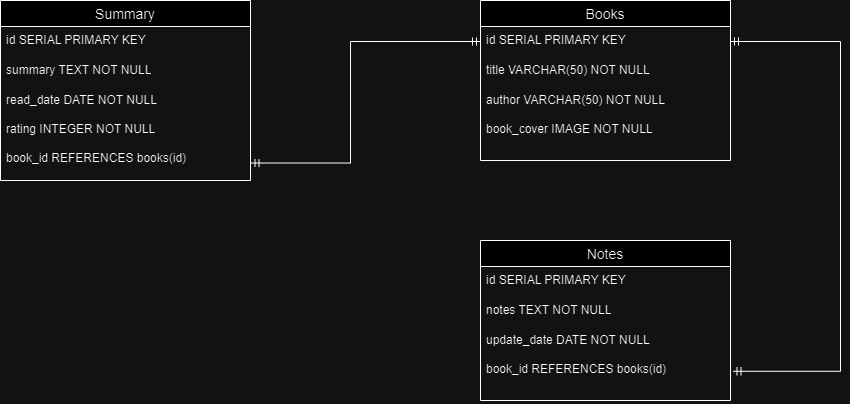

The diagram above was exported from draw.io. Its source (the exported page's mxGraphModel, read from the mxfile embedded in the PNG):
<mxGraphModel dx="2140" dy="534" grid="1" gridSize="10" guides="1" tooltips="1" connect="1" arrows="1" fold="1" page="1" pageScale="1" pageWidth="850" pageHeight="1100" math="0" shadow="0">
  <root>
    <mxCell id="0" />
    <mxCell id="1" parent="0" />
    <mxCell id="2jqPhz9F4TYEb8cGc8V8-2" value="Books" style="swimlane;fontStyle=0;childLayout=stackLayout;horizontal=1;startSize=26;horizontalStack=0;resizeParent=1;resizeParentMax=0;resizeLast=0;collapsible=1;marginBottom=0;align=center;fontSize=14;" parent="1" vertex="1">
      <mxGeometry x="160" y="80" width="250" height="160" as="geometry" />
    </mxCell>
    <mxCell id="2jqPhz9F4TYEb8cGc8V8-3" value="id SERIAL PRIMARY KEY" style="text;strokeColor=none;fillColor=none;spacingLeft=4;spacingRight=4;overflow=hidden;rotatable=0;points=[[0,0.5],[1,0.5]];portConstraint=eastwest;fontSize=12;whiteSpace=wrap;html=1;" parent="2jqPhz9F4TYEb8cGc8V8-2" vertex="1">
      <mxGeometry y="26" width="250" height="30" as="geometry" />
    </mxCell>
    <mxCell id="2jqPhz9F4TYEb8cGc8V8-4" value="title VARCHAR(50) NOT NULL" style="text;strokeColor=none;fillColor=none;spacingLeft=4;spacingRight=4;overflow=hidden;rotatable=0;points=[[0,0.5],[1,0.5]];portConstraint=eastwest;fontSize=12;whiteSpace=wrap;html=1;" parent="2jqPhz9F4TYEb8cGc8V8-2" vertex="1">
      <mxGeometry y="56" width="250" height="30" as="geometry" />
    </mxCell>
    <mxCell id="2jqPhz9F4TYEb8cGc8V8-5" value="author VARCHAR(50) NOT NULL&lt;br&gt;&lt;br&gt;book_cover IMAGE NOT NULL" style="text;strokeColor=none;fillColor=none;spacingLeft=4;spacingRight=4;overflow=hidden;rotatable=0;points=[[0,0.5],[1,0.5]];portConstraint=eastwest;fontSize=12;whiteSpace=wrap;html=1;" parent="2jqPhz9F4TYEb8cGc8V8-2" vertex="1">
      <mxGeometry y="86" width="250" height="74" as="geometry" />
    </mxCell>
    <mxCell id="2jqPhz9F4TYEb8cGc8V8-6" value="Notes" style="swimlane;fontStyle=0;childLayout=stackLayout;horizontal=1;startSize=26;horizontalStack=0;resizeParent=1;resizeParentMax=0;resizeLast=0;collapsible=1;marginBottom=0;align=center;fontSize=14;" parent="1" vertex="1">
      <mxGeometry x="160" y="320" width="250" height="160" as="geometry" />
    </mxCell>
    <mxCell id="2jqPhz9F4TYEb8cGc8V8-7" value="id SERIAL PRIMARY KEY" style="text;strokeColor=none;fillColor=none;spacingLeft=4;spacingRight=4;overflow=hidden;rotatable=0;points=[[0,0.5],[1,0.5]];portConstraint=eastwest;fontSize=12;whiteSpace=wrap;html=1;" parent="2jqPhz9F4TYEb8cGc8V8-6" vertex="1">
      <mxGeometry y="26" width="250" height="30" as="geometry" />
    </mxCell>
    <mxCell id="2jqPhz9F4TYEb8cGc8V8-8" value="notes TEXT NOT NULL" style="text;strokeColor=none;fillColor=none;spacingLeft=4;spacingRight=4;overflow=hidden;rotatable=0;points=[[0,0.5],[1,0.5]];portConstraint=eastwest;fontSize=12;whiteSpace=wrap;html=1;" parent="2jqPhz9F4TYEb8cGc8V8-6" vertex="1">
      <mxGeometry y="56" width="250" height="30" as="geometry" />
    </mxCell>
    <mxCell id="2jqPhz9F4TYEb8cGc8V8-9" value="update_date DATE NOT NULL&lt;br&gt;&lt;br&gt;book_id REFERENCES books(id)&lt;br&gt;&lt;br&gt;" style="text;strokeColor=none;fillColor=none;spacingLeft=4;spacingRight=4;overflow=hidden;rotatable=0;points=[[0,0.5],[1,0.5]];portConstraint=eastwest;fontSize=12;whiteSpace=wrap;html=1;" parent="2jqPhz9F4TYEb8cGc8V8-6" vertex="1">
      <mxGeometry y="86" width="250" height="74" as="geometry" />
    </mxCell>
    <mxCell id="2jqPhz9F4TYEb8cGc8V8-11" value="" style="edgeStyle=elbowEdgeStyle;fontSize=12;html=1;endArrow=ERmandOne;startArrow=ERmandOne;rounded=0;entryX=1;entryY=0.5;entryDx=0;entryDy=0;exitX=1.01;exitY=0.605;exitDx=0;exitDy=0;exitPerimeter=0;" parent="1" source="2jqPhz9F4TYEb8cGc8V8-9" target="2jqPhz9F4TYEb8cGc8V8-3" edge="1">
      <mxGeometry width="100" height="100" relative="1" as="geometry">
        <mxPoint x="410" y="420" as="sourcePoint" />
        <mxPoint x="470" y="230" as="targetPoint" />
        <Array as="points">
          <mxPoint x="520" y="290" />
        </Array>
      </mxGeometry>
    </mxCell>
    <mxCell id="2jqPhz9F4TYEb8cGc8V8-12" value="Summary" style="swimlane;fontStyle=0;childLayout=stackLayout;horizontal=1;startSize=26;horizontalStack=0;resizeParent=1;resizeParentMax=0;resizeLast=0;collapsible=1;marginBottom=0;align=center;fontSize=14;" parent="1" vertex="1">
      <mxGeometry x="-320" y="80" width="250" height="180" as="geometry" />
    </mxCell>
    <mxCell id="2jqPhz9F4TYEb8cGc8V8-13" value="id SERIAL PRIMARY KEY" style="text;strokeColor=none;fillColor=none;spacingLeft=4;spacingRight=4;overflow=hidden;rotatable=0;points=[[0,0.5],[1,0.5]];portConstraint=eastwest;fontSize=12;whiteSpace=wrap;html=1;" parent="2jqPhz9F4TYEb8cGc8V8-12" vertex="1">
      <mxGeometry y="26" width="250" height="30" as="geometry" />
    </mxCell>
    <mxCell id="2jqPhz9F4TYEb8cGc8V8-14" value="summary TEXT NOT NULL" style="text;strokeColor=none;fillColor=none;spacingLeft=4;spacingRight=4;overflow=hidden;rotatable=0;points=[[0,0.5],[1,0.5]];portConstraint=eastwest;fontSize=12;whiteSpace=wrap;html=1;" parent="2jqPhz9F4TYEb8cGc8V8-12" vertex="1">
      <mxGeometry y="56" width="250" height="30" as="geometry" />
    </mxCell>
    <mxCell id="2jqPhz9F4TYEb8cGc8V8-15" value="read_date DATE NOT NULL&lt;br&gt;&lt;br&gt;rating INTEGER NOT NULL&lt;br&gt;&lt;br&gt;book_id REFERENCES books(id)" style="text;strokeColor=none;fillColor=none;spacingLeft=4;spacingRight=4;overflow=hidden;rotatable=0;points=[[0,0.5],[1,0.5]];portConstraint=eastwest;fontSize=12;whiteSpace=wrap;html=1;" parent="2jqPhz9F4TYEb8cGc8V8-12" vertex="1">
      <mxGeometry y="86" width="250" height="94" as="geometry" />
    </mxCell>
    <mxCell id="2jqPhz9F4TYEb8cGc8V8-16" value="" style="edgeStyle=elbowEdgeStyle;fontSize=12;html=1;endArrow=ERmandOne;startArrow=ERmandOne;rounded=0;entryX=0;entryY=0.5;entryDx=0;entryDy=0;exitX=1.002;exitY=0.814;exitDx=0;exitDy=0;exitPerimeter=0;" parent="1" source="2jqPhz9F4TYEb8cGc8V8-15" target="2jqPhz9F4TYEb8cGc8V8-3" edge="1">
      <mxGeometry width="100" height="100" relative="1" as="geometry">
        <mxPoint x="423" y="461" as="sourcePoint" />
        <mxPoint x="420" y="131" as="targetPoint" />
        <Array as="points">
          <mxPoint x="30" y="150" />
        </Array>
      </mxGeometry>
    </mxCell>
  </root>
</mxGraphModel>